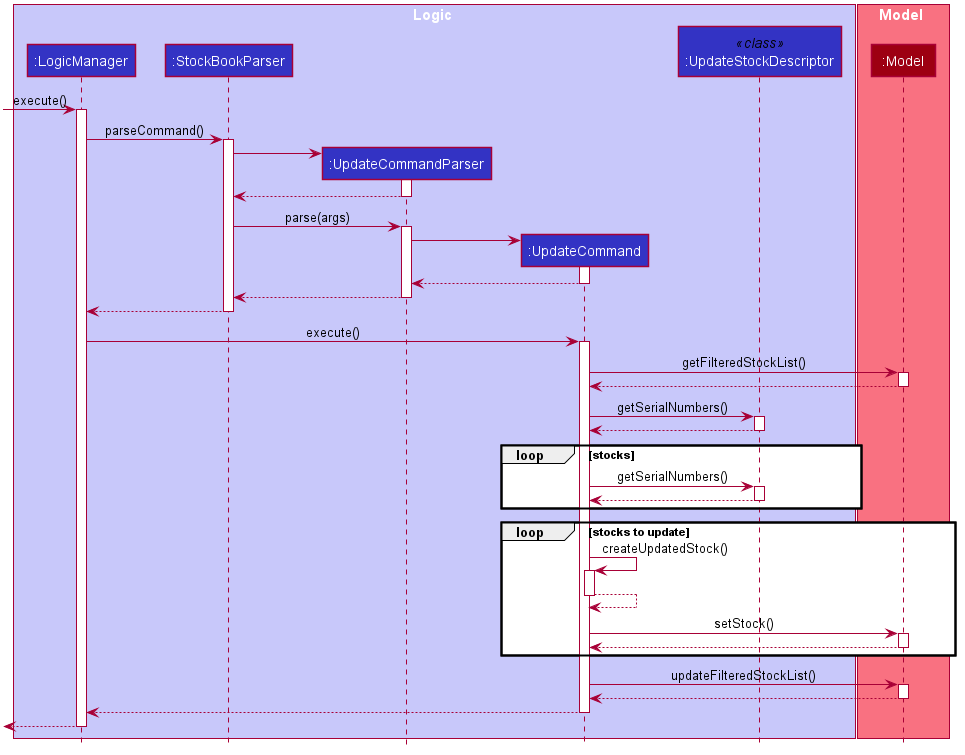

The diagram above was rendered by PlantUML. Its source (embedded in the PNG):
@startuml








skinparam BackgroundColor #FFFFFFF

skinparam Shadowing false

skinparam Class {
    FontColor #FFFFFF
    BorderThickness 1
    BorderColor #FFFFFF
    StereotypeFontColor #FFFFFF
    FontName Arial
}

skinparam Actor {
    BorderColor #000000
    Color #000000
    FontName Arial
}

skinparam Sequence {
    MessageAlign center
    BoxFontSize 15
    BoxPadding 0
    BoxFontColor #FFFFFF
    FontName Arial
}

skinparam Participant {
    FontColor #FFFFFFF
    Padding 20
}

skinparam MinClassWidth 50
skinparam ParticipantPadding 10
skinparam Shadowing false
skinparam DefaultTextAlignment center
skinparam packageStyle Rectangle

hide footbox
hide members
hide circle

box Logic #C8C8FA
participant ":LogicManager" as LogicManager #3333C4
participant ":StockBookParser" as StockBookParser #3333C4
participant ":UpdateCommandParser" as UpdateCommandParser #3333C4
participant ":UpdateCommand" as UpdateCommand #3333C4
participant ":UpdateStockDescriptor" as UpdateStockDescriptor << class >> #3333C4
end box

box Model #F97181
participant ":Model" as Model #9D0012
end box

[-> LogicManager : execute()
activate LogicManager

LogicManager -> StockBookParser : parseCommand()
activate StockBookParser

create UpdateCommandParser
StockBookParser -> UpdateCommandParser
activate UpdateCommandParser

UpdateCommandParser --> StockBookParser
deactivate UpdateCommandParser

StockBookParser -> UpdateCommandParser : parse(args)
activate UpdateCommandParser

create UpdateCommand
UpdateCommandParser -> UpdateCommand
activate UpdateCommand

UpdateCommand --> UpdateCommandParser
deactivate UpdateCommand

UpdateCommandParser --> StockBookParser
deactivate UpdateCommandParser

StockBookParser --> LogicManager
deactivate StockBookParser

LogicManager -> UpdateCommand : execute()
activate UpdateCommand

UpdateCommand -> Model : getFilteredStockList()
activate Model

Model --> UpdateCommand
deactivate Model

UpdateCommand -> UpdateStockDescriptor : getSerialNumbers()
activate UpdateStockDescriptor

UpdateStockDescriptor --> UpdateCommand
deactivate UpdateStockDescriptor

loop stocks
    UpdateCommand -> UpdateStockDescriptor : getSerialNumbers()
    activate UpdateStockDescriptor
    
    UpdateStockDescriptor --> UpdateCommand
    deactivate UpdateStockDescriptor
end

loop stocks to update
    UpdateCommand -> UpdateCommand : createUpdatedStock()
    activate UpdateCommand
    
    UpdateCommand --> UpdateCommand
    deactivate UpdateCommand
    
    UpdateCommand -> Model : setStock()
    activate Model
    
    Model --> UpdateCommand
    deactivate Model
end

UpdateCommand -> Model : updateFilteredStockList()
activate Model

Model --> UpdateCommand
deactivate Model

UpdateCommand --> LogicManager
deactivate UpdateCommand

[<--LogicManager
deactivate LogicManager
@enduml